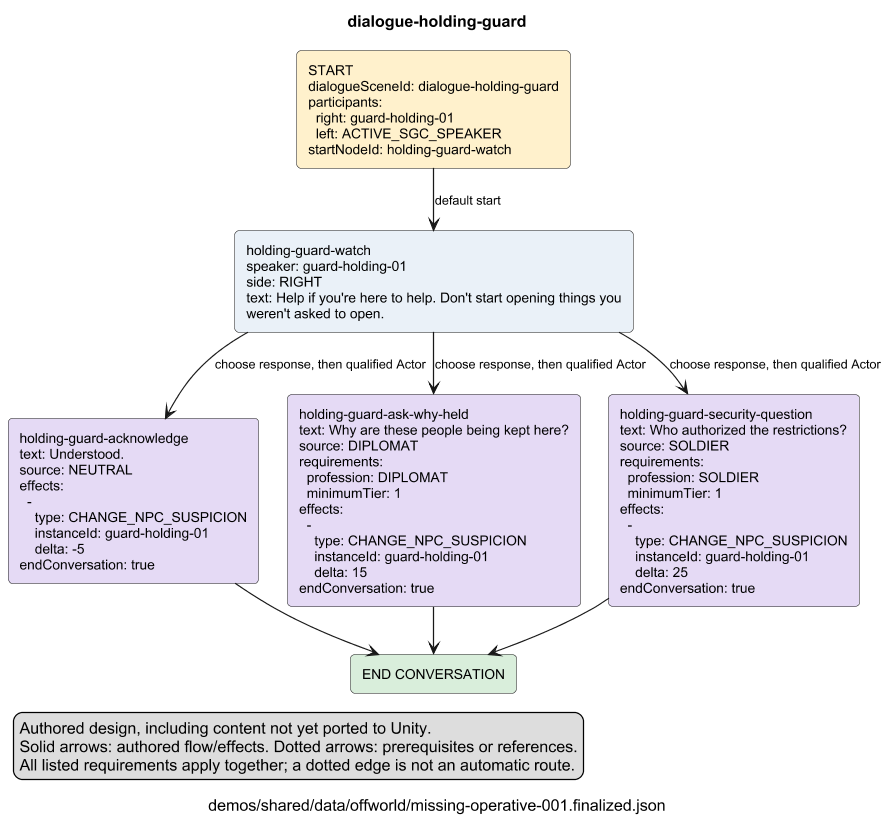

The diagram above was rendered by PlantUML. Its source (embedded in the PNG):
@startuml
skinparam shadowing false
skinparam defaultFontName Arial
skinparam defaultFontSize 12
skinparam ArrowFontSize 11
skinparam rectangleRoundCorner 8
skinparam nodesep 25
skinparam ranksep 40
skinparam dpi 110
title "dialogue-holding-guard"
caption "demos/shared/data/offworld/missing-operative-001.finalized.json"
legend left
Authored design, including content not yet ported to Unity.
Solid arrows: authored flow/effects. Dotted arrows: prerequisites or references.
All listed requirements apply together; a dotted edge is not an automatic route.
endlegend
rectangle "START\ndialogueSceneId: dialogue-holding-guard\nparticipants:\n  right: guard-holding-01\n  left: ACTIVE_SGC_SPEAKER\nstartNodeId: holding-guard-watch" as ncced28c6dc3f99c2396a #FFF1CC
rectangle "END CONVERSATION" as n361e48d0308f20e32dba #D9EEDB
rectangle "holding-guard-watch\nspeaker: guard-holding-01\nside: RIGHT\ntext: Help if you're here to help. Don't start opening things you\nweren't asked to open." as n1f2979c143f13fbfe3d7 #EAF1F8
rectangle "holding-guard-acknowledge\ntext: Understood.\nsource: NEUTRAL\neffects:\n  - \n    type: CHANGE_NPC_SUSPICION\n    instanceId: guard-holding-01\n    delta: -5\nendConversation: true" as n9f3f9f0ab703d1a3f831 #E5DAF5
rectangle "holding-guard-ask-why-held\ntext: Why are these people being kept here?\nsource: DIPLOMAT\nrequirements:\n  profession: DIPLOMAT\n  minimumTier: 1\neffects:\n  - \n    type: CHANGE_NPC_SUSPICION\n    instanceId: guard-holding-01\n    delta: 15\nendConversation: true" as n30c4296642176b6caecf #E5DAF5
rectangle "holding-guard-security-question\ntext: Who authorized the restrictions?\nsource: SOLDIER\nrequirements:\n  profession: SOLDIER\n  minimumTier: 1\neffects:\n  - \n    type: CHANGE_NPC_SUSPICION\n    instanceId: guard-holding-01\n    delta: 25\nendConversation: true" as n62b2902d2bb6288dd36f #E5DAF5
ncced28c6dc3f99c2396a --> n1f2979c143f13fbfe3d7 : "default start"
n1f2979c143f13fbfe3d7 --> n9f3f9f0ab703d1a3f831 : "choose response, then qualified Actor"
n9f3f9f0ab703d1a3f831 --> n361e48d0308f20e32dba
n1f2979c143f13fbfe3d7 --> n30c4296642176b6caecf : "choose response, then qualified Actor"
n30c4296642176b6caecf --> n361e48d0308f20e32dba
n1f2979c143f13fbfe3d7 --> n62b2902d2bb6288dd36f : "choose response, then qualified Actor"
n62b2902d2bb6288dd36f --> n361e48d0308f20e32dba
@enduml